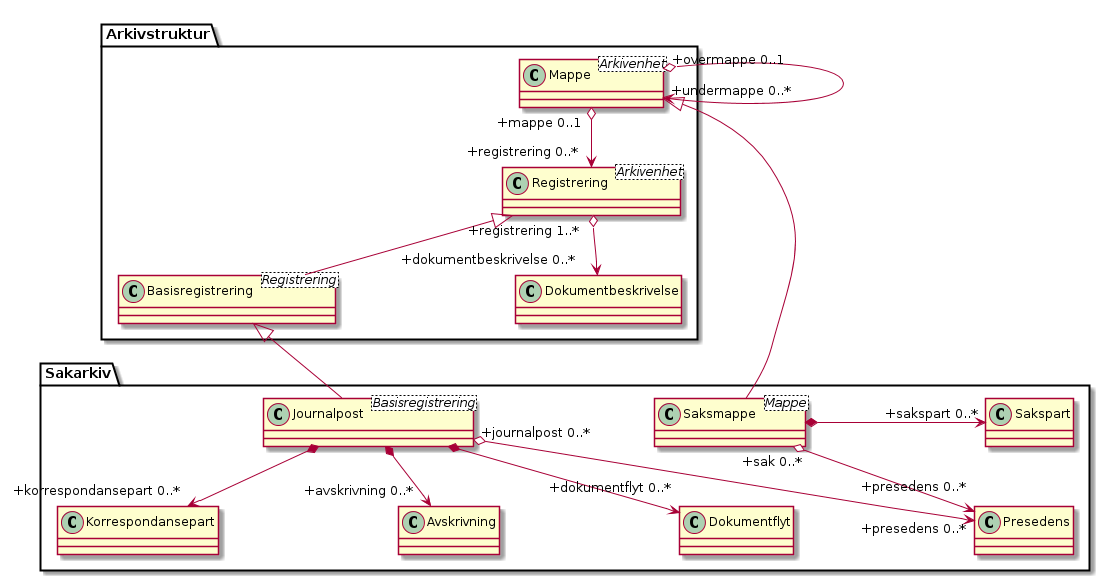

The diagram above was rendered by PlantUML. Its source (embedded in the PNG):
@startuml uml-sakarkiv-entiteter.puml
skinparam classAttributeIconSize 0
skinparam nodesep 180

class Arkivstruktur.Mappe <Arkivenhet>
class Arkivstruktur.Registrering <Arkivenhet>
class Arkivstruktur.Basisregistrering <Registrering>
class Sakarkiv.Journalpost <Basisregistrering>
class Sakarkiv.Saksmappe <Mappe>

Arkivstruktur.Registrering <|-- Arkivstruktur.Basisregistrering
Arkivstruktur.Basisregistrering <|-- Sakarkiv.Journalpost
Arkivstruktur.Mappe <|- Sakarkiv.Saksmappe

Arkivstruktur.Mappe "+mappe 0..1" o--> "+registrering 0..*" Arkivstruktur.Registrering
Arkivstruktur.Mappe "+overmappe 0..1" o--> "+undermappe 0..*" Arkivstruktur.Mappe
Sakarkiv.Saksmappe *-> "+sakspart 0..*" Sakarkiv.Sakspart 
Sakarkiv.Saksmappe "+sak 0..*" o--> "+presedens 0..*\n" Sakarkiv.Presedens
Sakarkiv.Journalpost "+journalpost 0..*" o--> "+presedens 0..*" Sakarkiv.Presedens

Sakarkiv.Journalpost *--> "+korrespondansepart 0..*" Sakarkiv.Korrespondansepart
Sakarkiv.Journalpost *--> "+avskrivning 0..*" Sakarkiv.Avskrivning
Sakarkiv.Journalpost *--> "+dokumentflyt 0..*\n" Sakarkiv.Dokumentflyt
Arkivstruktur.Registrering "+registrering 1..*" o--> "+dokumentbeskrivelse 0..*" Arkivstruktur.Dokumentbeskrivelse 
@enduml